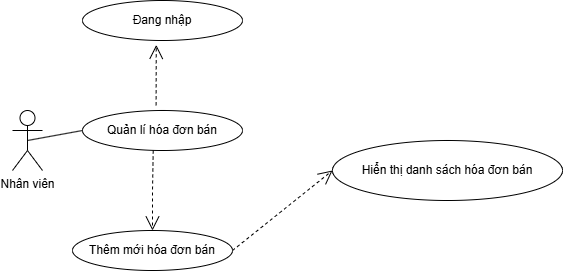

The diagram above was exported from draw.io. Its source (the exported page's mxGraphModel, read from the mxfile embedded in the PNG):
<mxGraphModel dx="1188" dy="629" grid="1" gridSize="10" guides="1" tooltips="1" connect="1" arrows="1" fold="1" page="1" pageScale="1" pageWidth="827" pageHeight="1169" math="0" shadow="0">
  <root>
    <mxCell id="WIyWlLk6GJQsqaUBKTNV-0" />
    <mxCell id="WIyWlLk6GJQsqaUBKTNV-1" parent="WIyWlLk6GJQsqaUBKTNV-0" />
    <mxCell id="YozOJFi_8xfvXUf1bbFS-39" value="Nhân viên" style="shape=umlActor;verticalLabelPosition=bottom;verticalAlign=top;html=1;" parent="WIyWlLk6GJQsqaUBKTNV-1" vertex="1">
      <mxGeometry x="100" y="270" width="30" height="60" as="geometry" />
    </mxCell>
    <mxCell id="YozOJFi_8xfvXUf1bbFS-40" value="Quản lí hóa đơn bán" style="ellipse;whiteSpace=wrap;html=1;" parent="WIyWlLk6GJQsqaUBKTNV-1" vertex="1">
      <mxGeometry x="170" y="270" width="160" height="40" as="geometry" />
    </mxCell>
    <mxCell id="YozOJFi_8xfvXUf1bbFS-41" value="" style="endArrow=none;html=1;rounded=0;entryX=0;entryY=0.5;entryDx=0;entryDy=0;exitX=0.5;exitY=0.5;exitDx=0;exitDy=0;exitPerimeter=0;" parent="WIyWlLk6GJQsqaUBKTNV-1" source="YozOJFi_8xfvXUf1bbFS-39" target="YozOJFi_8xfvXUf1bbFS-40" edge="1">
      <mxGeometry width="50" height="50" relative="1" as="geometry">
        <mxPoint x="110" y="280" as="sourcePoint" />
        <mxPoint x="211" y="246" as="targetPoint" />
      </mxGeometry>
    </mxCell>
    <mxCell id="YozOJFi_8xfvXUf1bbFS-42" value="" style="endArrow=open;endSize=12;dashed=1;html=1;rounded=0;entryX=0.461;entryY=1.11;entryDx=0;entryDy=0;entryPerimeter=0;exitX=0.46;exitY=-0.13;exitDx=0;exitDy=0;exitPerimeter=0;" parent="WIyWlLk6GJQsqaUBKTNV-1" source="YozOJFi_8xfvXUf1bbFS-40" target="YozOJFi_8xfvXUf1bbFS-47" edge="1">
      <mxGeometry width="160" relative="1" as="geometry">
        <mxPoint x="334" y="159.66" as="sourcePoint" />
        <mxPoint x="494" y="159.66" as="targetPoint" />
      </mxGeometry>
    </mxCell>
    <mxCell id="YozOJFi_8xfvXUf1bbFS-43" value="" style="endArrow=open;endSize=12;dashed=1;html=1;rounded=0;entryX=0;entryY=0.5;entryDx=0;entryDy=0;exitX=1;exitY=0.5;exitDx=0;exitDy=0;" parent="WIyWlLk6GJQsqaUBKTNV-1" source="YozOJFi_8xfvXUf1bbFS-46" target="YozOJFi_8xfvXUf1bbFS-45" edge="1">
      <mxGeometry width="160" relative="1" as="geometry">
        <mxPoint x="352.24" y="403.9999999999999" as="sourcePoint" />
        <mxPoint x="514" y="271" as="targetPoint" />
      </mxGeometry>
    </mxCell>
    <mxCell id="YozOJFi_8xfvXUf1bbFS-44" value="" style="endArrow=open;endSize=12;dashed=1;html=1;rounded=0;exitX=0.442;exitY=1;exitDx=0;exitDy=0;exitPerimeter=0;" parent="WIyWlLk6GJQsqaUBKTNV-1" source="YozOJFi_8xfvXUf1bbFS-40" target="YozOJFi_8xfvXUf1bbFS-46" edge="1">
      <mxGeometry width="160" relative="1" as="geometry">
        <mxPoint x="310" y="480" as="sourcePoint" />
        <mxPoint x="524" y="281" as="targetPoint" />
        <Array as="points">
          <mxPoint x="240" y="350" />
        </Array>
      </mxGeometry>
    </mxCell>
    <mxCell id="YozOJFi_8xfvXUf1bbFS-45" value="Hiển thị danh sách hóa đơn bán" style="ellipse;whiteSpace=wrap;html=1;" parent="WIyWlLk6GJQsqaUBKTNV-1" vertex="1">
      <mxGeometry x="420" y="300" width="230" height="60" as="geometry" />
    </mxCell>
    <mxCell id="YozOJFi_8xfvXUf1bbFS-46" value="Thêm mới hóa đơn bán" style="ellipse;whiteSpace=wrap;html=1;" parent="WIyWlLk6GJQsqaUBKTNV-1" vertex="1">
      <mxGeometry x="160" y="390" width="160" height="40" as="geometry" />
    </mxCell>
    <mxCell id="YozOJFi_8xfvXUf1bbFS-47" value="Đang nhập" style="ellipse;whiteSpace=wrap;html=1;" parent="WIyWlLk6GJQsqaUBKTNV-1" vertex="1">
      <mxGeometry x="170" y="160" width="160" height="40" as="geometry" />
    </mxCell>
  </root>
</mxGraphModel>